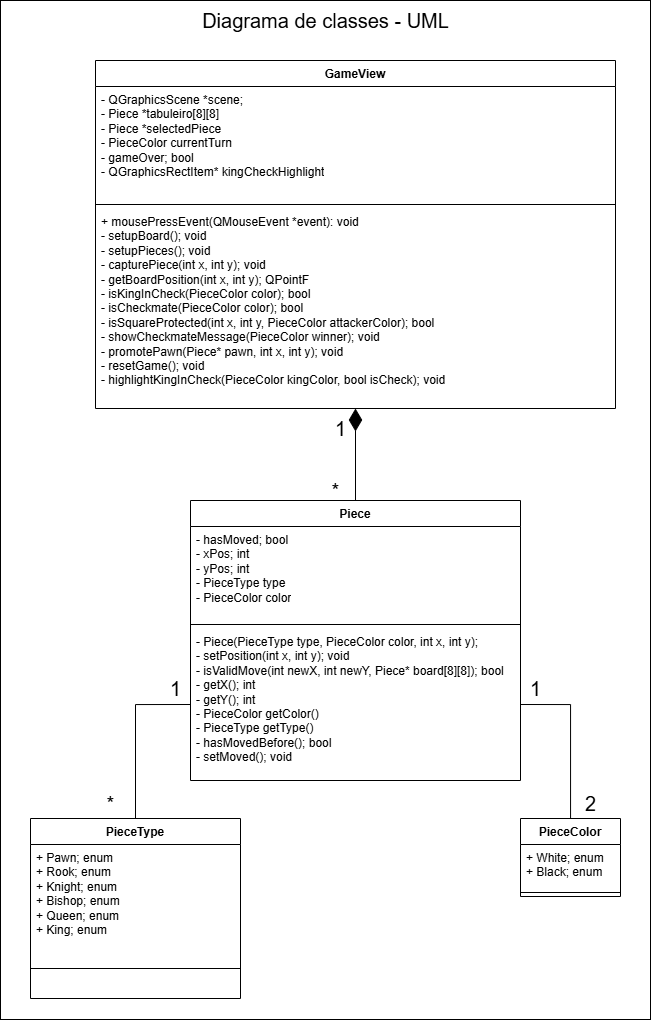

The diagram above was exported from draw.io. Its source (the exported page's mxGraphModel, read from the mxfile embedded in the PNG):
<mxGraphModel dx="2161" dy="656" grid="1" gridSize="10" guides="1" tooltips="1" connect="1" arrows="1" fold="1" page="1" pageScale="1" pageWidth="850" pageHeight="1100" background="none" math="0" shadow="0">
  <root>
    <mxCell id="0" />
    <mxCell id="1" parent="0" />
    <mxCell id="2" value="" style="rounded=0;whiteSpace=wrap;html=1;" vertex="1" parent="1">
      <mxGeometry x="80" y="21" width="650" height="1019" as="geometry" />
    </mxCell>
    <mxCell id="3" style="edgeStyle=orthogonalEdgeStyle;rounded=0;orthogonalLoop=1;jettySize=auto;html=1;curved=0;jumpStyle=sharp;endArrow=diamondThin;endFill=1;endSize=20;" edge="1" source="9" target="4" parent="1">
      <mxGeometry relative="1" as="geometry" />
    </mxCell>
    <mxCell id="4" value="GameView" style="swimlane;fontStyle=1;align=center;verticalAlign=top;childLayout=stackLayout;horizontal=1;startSize=26;horizontalStack=0;resizeParent=1;resizeParentMax=0;resizeLast=0;collapsible=1;marginBottom=0;whiteSpace=wrap;html=1;" vertex="1" parent="1">
      <mxGeometry x="175" y="81" width="520" height="348" as="geometry" />
    </mxCell>
    <mxCell id="5" value="&lt;div&gt;&lt;span style=&quot;color: light-dark(rgb(0, 0, 0), rgb(255, 255, 255)); background-color: transparent;&quot;&gt;- QGraphicsScene *scene;&lt;/span&gt;&lt;div&gt;&lt;/div&gt;&lt;/div&gt;&lt;div&gt;&lt;div&gt;- Piece *tabuleiro[8][8]&lt;/div&gt;&lt;div&gt;- Piece *selectedPiece&lt;/div&gt;&lt;div&gt;- PieceColor currentTurn&lt;/div&gt;&lt;/div&gt;&lt;div&gt;- gameOver; bool&lt;/div&gt;&lt;div&gt;-&amp;nbsp;&lt;span style=&quot;background-color: transparent; color: light-dark(rgb(0, 0, 0), rgb(255, 255, 255));&quot;&gt;QGraphicsRectItem* kingCheckHighlight&lt;/span&gt;&lt;/div&gt;" style="text;strokeColor=none;fillColor=none;align=left;verticalAlign=top;spacingLeft=4;spacingRight=4;overflow=hidden;rotatable=0;points=[[0,0.5],[1,0.5]];portConstraint=eastwest;whiteSpace=wrap;html=1;" vertex="1" parent="4">
      <mxGeometry y="26" width="520" height="114" as="geometry" />
    </mxCell>
    <mxCell id="6" value="" style="line;strokeWidth=1;fillColor=none;align=left;verticalAlign=middle;spacingTop=-1;spacingLeft=3;spacingRight=3;rotatable=0;labelPosition=right;points=[];portConstraint=eastwest;strokeColor=inherit;" vertex="1" parent="4">
      <mxGeometry y="140" width="520" height="8" as="geometry" />
    </mxCell>
    <mxCell id="7" value="&lt;div&gt;+ mousePressEvent(QMouseEvent *event): void&lt;span style=&quot;background-color: transparent; color: light-dark(rgb(0, 0, 0), rgb(255, 255, 255));&quot;&gt;&lt;/span&gt;&lt;/div&gt;&lt;div&gt;&lt;span style=&quot;background-color: transparent; color: light-dark(rgb(0, 0, 0), rgb(255, 255, 255));&quot;&gt;- setupBoard(); void&lt;/span&gt;&lt;/div&gt;&lt;div&gt;- setupPieces(); void&lt;/div&gt;&lt;div&gt;- capturePiece(int x, int y); void&lt;/div&gt;&lt;div&gt;- getBoardPosition(int x, int y);&amp;nbsp;&lt;span style=&quot;background-color: transparent; color: light-dark(rgb(0, 0, 0), rgb(255, 255, 255));&quot;&gt;QPointF&lt;/span&gt;&lt;span style=&quot;background-color: transparent; color: light-dark(rgb(0, 0, 0), rgb(255, 255, 255));&quot;&gt;&amp;nbsp;&lt;/span&gt;&lt;/div&gt;&lt;div&gt;- isKingInCheck(PieceColor color); bool&lt;/div&gt;&lt;div&gt;- isCheckmate(PieceColor color); bool&lt;/div&gt;&lt;div&gt;- isSquareProtected(int x, int y, PieceColor attackerColor); bool&lt;/div&gt;&lt;div&gt;- showCheckmateMessage(PieceColor winner); void&lt;/div&gt;&lt;div&gt;- promotePawn(Piece* pawn, int x, int y); void&lt;/div&gt;&lt;div&gt;- resetGame(); void&lt;/div&gt;&lt;div&gt;- highlightKingInCheck(PieceColor kingColor, bool isCheck); void&lt;span style=&quot;background-color: transparent; color: light-dark(rgb(0, 0, 0), rgb(255, 255, 255));&quot;&gt;&amp;nbsp;&lt;/span&gt;&lt;/div&gt;" style="text;strokeColor=none;fillColor=none;align=left;verticalAlign=top;spacingLeft=4;spacingRight=4;overflow=hidden;rotatable=0;points=[[0,0.5],[1,0.5]];portConstraint=eastwest;whiteSpace=wrap;html=1;" vertex="1" parent="4">
      <mxGeometry y="148" width="520" height="200" as="geometry" />
    </mxCell>
    <mxCell id="8" style="edgeStyle=orthogonalEdgeStyle;rounded=0;orthogonalLoop=1;jettySize=auto;html=1;exitX=0.5;exitY=0;exitDx=0;exitDy=0;entryX=0;entryY=0.5;entryDx=0;entryDy=0;endArrow=none;startFill=0;flowAnimation=0;" edge="1" source="13" target="12" parent="1">
      <mxGeometry relative="1" as="geometry" />
    </mxCell>
    <mxCell id="9" value="Piece" style="swimlane;fontStyle=1;align=center;verticalAlign=top;childLayout=stackLayout;horizontal=1;startSize=26;horizontalStack=0;resizeParent=1;resizeParentMax=0;resizeLast=0;collapsible=1;marginBottom=0;whiteSpace=wrap;html=1;" vertex="1" parent="1">
      <mxGeometry x="270" y="521" width="330" height="280" as="geometry" />
    </mxCell>
    <mxCell id="10" value="-&amp;nbsp;hasMoved; bool&lt;div&gt;-&amp;nbsp;xPos; int&lt;/div&gt;&lt;div&gt;- yPos; int&lt;/div&gt;&lt;div&gt;-&amp;nbsp;&lt;span style=&quot;background-color: transparent;&quot;&gt;PieceType type&lt;/span&gt;&lt;/div&gt;&lt;div&gt;- PieceColor color&lt;/div&gt;" style="text;strokeColor=none;fillColor=none;align=left;verticalAlign=top;spacingLeft=4;spacingRight=4;overflow=hidden;rotatable=0;points=[[0,0.5],[1,0.5]];portConstraint=eastwest;whiteSpace=wrap;html=1;" vertex="1" parent="9">
      <mxGeometry y="26" width="330" height="94" as="geometry" />
    </mxCell>
    <mxCell id="11" value="" style="line;strokeWidth=1;fillColor=none;align=left;verticalAlign=middle;spacingTop=-1;spacingLeft=3;spacingRight=3;rotatable=0;labelPosition=right;points=[];portConstraint=eastwest;strokeColor=inherit;" vertex="1" parent="9">
      <mxGeometry y="120" width="330" height="8" as="geometry" />
    </mxCell>
    <mxCell id="12" value="&lt;div&gt;- Piece(PieceType type, PieceColor color, int x, int y);&lt;/div&gt;&lt;span style=&quot;background-color: transparent; color: light-dark(rgb(0, 0, 0), rgb(255, 255, 255));&quot;&gt;- setPosition(int x, int y); void&lt;/span&gt;&lt;br&gt;&lt;span style=&quot;background-color: transparent; color: light-dark(rgb(0, 0, 0), rgb(255, 255, 255));&quot;&gt;- isValidMove(int newX, int newY, Piece* board[8][8]); bool&lt;/span&gt;&lt;br&gt;&lt;span style=&quot;background-color: transparent; color: light-dark(rgb(0, 0, 0), rgb(255, 255, 255));&quot;&gt;- getX(); int&lt;/span&gt;&lt;br&gt;&lt;span style=&quot;background-color: transparent; color: light-dark(rgb(0, 0, 0), rgb(255, 255, 255));&quot;&gt;- getY(); int&lt;/span&gt;&lt;br&gt;&lt;span style=&quot;background-color: transparent; color: light-dark(rgb(0, 0, 0), rgb(255, 255, 255));&quot;&gt;- PieceColor getColor()&lt;/span&gt;&lt;br&gt;&lt;span style=&quot;background-color: transparent; color: light-dark(rgb(0, 0, 0), rgb(255, 255, 255));&quot;&gt;- PieceType getType()&lt;/span&gt;&lt;br&gt;&lt;span style=&quot;background-color: transparent; color: light-dark(rgb(0, 0, 0), rgb(255, 255, 255));&quot;&gt;- hasMovedBefore(); bool&lt;/span&gt;&lt;br&gt;&lt;div&gt;- setMoved(); void&lt;/div&gt;" style="text;strokeColor=none;fillColor=none;align=left;verticalAlign=top;spacingLeft=4;spacingRight=4;overflow=hidden;rotatable=0;points=[[0,0.5],[1,0.5]];portConstraint=eastwest;whiteSpace=wrap;html=1;" vertex="1" parent="9">
      <mxGeometry y="128" width="330" height="152" as="geometry" />
    </mxCell>
    <mxCell id="13" value="PieceType" style="swimlane;fontStyle=1;align=center;verticalAlign=top;childLayout=stackLayout;horizontal=1;startSize=26;horizontalStack=0;resizeParent=1;resizeParentMax=0;resizeLast=0;collapsible=1;marginBottom=0;whiteSpace=wrap;html=1;" vertex="1" parent="1">
      <mxGeometry x="110" y="839" width="210" height="180" as="geometry">
        <mxRectangle x="-170" y="790" width="100" height="30" as="alternateBounds" />
      </mxGeometry>
    </mxCell>
    <mxCell id="14" value="+ Pawn; enum&lt;div&gt;+ Rook; enum&lt;/div&gt;&lt;div&gt;+ Knight; enum&lt;/div&gt;&lt;div&gt;+ Bishop; enum&lt;/div&gt;&lt;div&gt;+ Queen; enum&lt;/div&gt;&lt;div&gt;+ King; enum&lt;/div&gt;" style="text;strokeColor=none;fillColor=none;align=left;verticalAlign=top;spacingLeft=4;spacingRight=4;overflow=hidden;rotatable=0;points=[[0,0.5],[1,0.5]];portConstraint=eastwest;whiteSpace=wrap;html=1;" vertex="1" parent="13">
      <mxGeometry y="26" width="210" height="94" as="geometry" />
    </mxCell>
    <mxCell id="15" value="" style="line;strokeWidth=1;fillColor=none;align=left;verticalAlign=middle;spacingTop=-1;spacingLeft=3;spacingRight=3;rotatable=0;labelPosition=right;points=[];portConstraint=eastwest;strokeColor=inherit;" vertex="1" parent="13">
      <mxGeometry y="120" width="210" height="60" as="geometry" />
    </mxCell>
    <mxCell id="16" style="edgeStyle=orthogonalEdgeStyle;rounded=0;orthogonalLoop=1;jettySize=auto;html=1;entryX=1;entryY=0.5;entryDx=0;entryDy=0;endArrow=none;startFill=0;" edge="1" source="17" target="12" parent="1">
      <mxGeometry relative="1" as="geometry" />
    </mxCell>
    <mxCell id="17" value="PieceColor" style="swimlane;fontStyle=1;align=center;verticalAlign=top;childLayout=stackLayout;horizontal=1;startSize=26;horizontalStack=0;resizeParent=1;resizeParentMax=0;resizeLast=0;collapsible=1;marginBottom=0;whiteSpace=wrap;html=1;" vertex="1" parent="1">
      <mxGeometry x="600" y="839" width="100" height="78" as="geometry" />
    </mxCell>
    <mxCell id="18" value="+ White; enum&lt;div&gt;+ Black; enum&lt;/div&gt;" style="text;strokeColor=none;fillColor=none;align=left;verticalAlign=top;spacingLeft=4;spacingRight=4;overflow=hidden;rotatable=0;points=[[0,0.5],[1,0.5]];portConstraint=eastwest;whiteSpace=wrap;html=1;" vertex="1" parent="17">
      <mxGeometry y="26" width="100" height="44" as="geometry" />
    </mxCell>
    <mxCell id="19" value="" style="line;strokeWidth=1;fillColor=none;align=left;verticalAlign=middle;spacingTop=-1;spacingLeft=3;spacingRight=3;rotatable=0;labelPosition=right;points=[];portConstraint=eastwest;strokeColor=inherit;" vertex="1" parent="17">
      <mxGeometry y="70" width="100" height="8" as="geometry" />
    </mxCell>
    <mxCell id="20" value="*" style="text;html=1;align=center;verticalAlign=middle;resizable=0;points=[];autosize=1;strokeColor=none;fillColor=none;strokeWidth=5;fontSize=20;" vertex="1" parent="1">
      <mxGeometry x="175" y="804" width="30" height="40" as="geometry" />
    </mxCell>
    <mxCell id="21" value="1" style="text;html=1;align=center;verticalAlign=middle;resizable=0;points=[];autosize=1;strokeColor=none;fillColor=none;strokeWidth=5;fontSize=20;" vertex="1" parent="1">
      <mxGeometry x="240" y="689" width="30" height="40" as="geometry" />
    </mxCell>
    <mxCell id="22" value="2" style="text;html=1;align=center;verticalAlign=middle;resizable=0;points=[];autosize=1;strokeColor=none;fillColor=none;fontSize=20;" vertex="1" parent="1">
      <mxGeometry x="655" y="804" width="30" height="40" as="geometry" />
    </mxCell>
    <mxCell id="23" value="1" style="text;html=1;align=center;verticalAlign=middle;resizable=0;points=[];autosize=1;strokeColor=none;fillColor=none;fontSize=20;" vertex="1" parent="1">
      <mxGeometry x="600" y="689" width="30" height="40" as="geometry" />
    </mxCell>
    <mxCell id="24" value="1" style="text;html=1;align=center;verticalAlign=middle;resizable=0;points=[];autosize=1;strokeColor=none;fillColor=none;fontSize=20;" vertex="1" parent="1">
      <mxGeometry x="405" y="429" width="30" height="40" as="geometry" />
    </mxCell>
    <mxCell id="25" value="*" style="text;html=1;align=center;verticalAlign=middle;resizable=0;points=[];autosize=1;strokeColor=none;fillColor=none;fontSize=20;" vertex="1" parent="1">
      <mxGeometry x="400" y="491" width="30" height="40" as="geometry" />
    </mxCell>
    <mxCell id="26" value="Diagrama de classes - UML" style="text;html=1;align=center;verticalAlign=middle;resizable=0;points=[];autosize=1;strokeColor=none;fillColor=none;fontSize=20;" vertex="1" parent="1">
      <mxGeometry x="270" y="21" width="270" height="40" as="geometry" />
    </mxCell>
  </root>
</mxGraphModel>